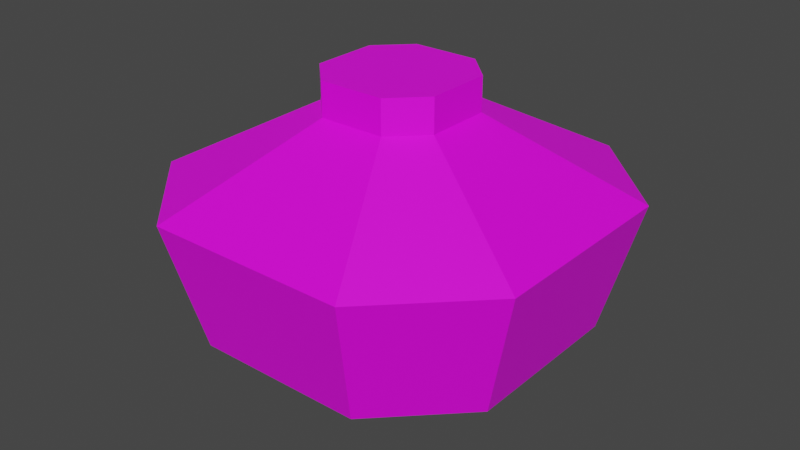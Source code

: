 # Source: orient_rice_lantern.blend  (saved by Blender 3.4.6; exported with 4.5.12 LTS)
import bpy
from mathutils import Matrix  # noqa: F401  (used for matrix-valued properties, if any)

bpy.ops.wm.read_factory_settings(use_empty=True)
scene = bpy.context.scene
scene.name = 'Scene'

# ---- collections
col_collection = bpy.data.collections.new('Collection'); scene.collection.children.link(col_collection)

# ---- images (referenced by path relative to the original .blend; pixels are not part of the script)
import os
ASSET_DIR = os.environ.get("B2B_ASSET_DIR", "")  # directory of the original .blend (textures are referenced by path, not embedded)
HERE = os.path.dirname(os.path.abspath(__file__))  # packed textures are extracted next to this script under _unpacked/

def load_image(name, relpath, width, height, colorspace="sRGB"):
    """Load a texture the original file referenced (path relative to the .blend, or extracted next to this script)."""
    p = next((c for c in (os.path.join(HERE, relpath), os.path.join(ASSET_DIR, relpath)) if relpath and os.path.exists(c)), "")
    if p:
        img = bpy.data.images.load(p, check_existing=True)
        img.name = name
    else:  # same state as the original file: an image datablock whose file is absent (Cycles renders it pink)
        img = bpy.data.images.new(name, width, height)
        img.source = "FILE"
        img.filepath = "//" + (relpath or name)
    img.colorspace_settings.name = colorspace
    return img
img_orient_rice_lantern_png = load_image('orient_rice_lantern.png', 'orient_rice_lantern.png', 1024, 1024, 'sRGB')

# ---- materials (node trees are filled in below, after node groups)
mat_mat = bpy.data.materials.new('mat')
mat_mat.use_transparent_shadow = False

# ---- material node trees
mat_mat.use_nodes = True; mat_mat.node_tree.nodes.clear()
_N = mat_mat.node_tree.nodes; _L = mat_mat.node_tree.links
n0 = _N.new('ShaderNodeBsdfPrincipled'); n0.name = 'Principled BSDF'; n0.location = (10, 300)
n0.distribution = 'GGX'
n0.subsurface_method = 'RANDOM_WALK_SKIN'
n0.inputs[3].default_value = 1.45
n0.inputs[27].default_value = (0.0, 0.0, 0.0, 1.0)
n0.inputs[28].default_value = 1.0
n1 = _N.new('ShaderNodeOutputMaterial'); n1.name = 'Material Output'; n1.location = (300, 300)
n2 = _N.new('ShaderNodeTexImage'); n2.name = 'Image Texture'; n2.location = (-268, 221)
n2.image = img_orient_rice_lantern_png
n2.interpolation = 'Closest'
_L.new(n0.outputs[0], n1.inputs[0])
_L.new(n2.outputs[0], n0.inputs[0])
n1.is_active_output = True

# ---- world
world_world = bpy.data.worlds.new('World'); scene.world = world_world
world_world.use_nodes = True; world_world.node_tree.nodes.clear()
_N = world_world.node_tree.nodes; _L = world_world.node_tree.links
n0 = _N.new('ShaderNodeOutputWorld'); n0.name = 'World Output'; n0.location = (300, 300)
n1 = _N.new('ShaderNodeBackground'); n1.name = 'Background'; n1.location = (10, 300)
n1.inputs[0].default_value = (0.05088, 0.05088, 0.05088, 1.0)
_L.new(n1.outputs[0], n0.inputs[0])
n0.is_active_output = True
world_world.color = (0.05088, 0.05088, 0.05088)
world_world.use_sun_shadow = False
world_world.sun_shadow_jitter_overblur = 0.0

# ---- meshes
me_cube_002 = bpy.data.meshes.new('Cube.002')
me_cube_002.from_pydata([(0.08427, -0.163, 0.3518), (0.163, -0.08427, 0.3518), (0.163, 0.08427, 0.3518), (0.08427, 0.163, 0.3518), (-0.08427, 0.163, 0.3518), (-0.163, 0.08427, 0.3518), (-0.163, -0.08427, 0.3518), (-0.08427, -0.163, 0.3518), (-0.2164, -0.4186, -0.1626), (-0.4186, -0.2164, -0.1626), (-0.5, -0.2585, 0.1626), (-0.2585, -0.5, 0.1626), (-0.4186, 0.2164, -0.1626), (-0.2164, 0.4186, -0.1626), (-0.2585, 0.5, 0.1626), (-0.5, 0.2585, 0.1626), (0.4186, -0.2164, -0.1626), (0.2164, -0.4186, -0.1626), (0.2585, -0.5, 0.1626), (0.5, -0.2585, 0.1626), (0.2164, 0.4186, -0.1626), (0.4186, 0.2164, -0.1626), (0.5, 0.2585, 0.1626), (0.2585, 0.5, 0.1626), (0.163, -0.08427, 0.4372), (0.163, 0.08427, 0.4372), (0.08427, -0.163, 0.4372), (-0.08427, -0.163, 0.4372), (-0.163, -0.08427, 0.4372), (-0.163, 0.08427, 0.4372), (-0.08427, 0.163, 0.4372), (0.08427, 0.163, 0.4372), (-0.2052, -0.1061, -0.3302), (-0.1061, -0.2052, -0.3302), (-0.1061, 0.2052, -0.3302), (-0.2052, 0.1061, -0.3302), (0.2052, 0.1061, -0.3302), (0.1061, 0.2052, -0.3302), (0.1061, -0.2052, -0.3302), (0.2052, -0.1061, -0.3302)], [], [(17, 18, 11, 8), (21, 22, 19, 16), (5, 6, 28, 29), (14, 15, 5, 4), (9, 10, 15, 12), (13, 14, 23, 20), (8, 11, 10, 9), (14, 13, 12, 15), (22, 21, 20, 23), (18, 17, 16, 19), (8, 9, 32, 33), (10, 11, 7, 6), (19, 22, 2, 1), (15, 10, 6, 5), (23, 14, 4, 3), (18, 19, 1, 0), (11, 18, 0, 7), (22, 23, 3, 2), (25, 31, 30, 29, 28, 27, 26, 24), (1, 2, 25, 24), (4, 5, 29, 30), (6, 7, 27, 28), (7, 0, 26, 27), (3, 4, 30, 31), (2, 3, 31, 25), (0, 1, 24, 26), (35, 34, 37, 36, 39, 38, 33, 32), (21, 16, 39, 36), (9, 12, 35, 32), (16, 17, 38, 39), (20, 21, 36, 37), (17, 8, 33, 38), (13, 20, 37, 34), (12, 13, 34, 35)])
_uv = me_cube_002.uv_layers.new(name='UVMap')
_uv.uv.foreach_set('vector', [0.7164, 0.2184, 0.7585, 0.6422, 0.2415, 0.6422, 0.2836, 0.2184, 0.9186, 0.2184, 1.0, 0.6422, 1.0, 0.6422, 0.9186, 0.2184, 0.337, 0.8888, 0.337, 0.8888, 0.337, 1.0, 0.337, 1.0, 0.2415, 0.6422, 0.0, 0.6422, 0.337, 0.8888, 0.4157, 0.8888, 0.08145, 0.2184, 0.0, 0.6422, 0.0, 0.6422, 0.08145, 0.2184, 0.2836, 0.2184, 0.2415, 0.6422, 0.7585, 0.6422, 0.7164, 0.2184, 0.2836, 0.2184, 0.2415, 0.6422, 0.0, 0.6422, 0.08145, 0.2184, 0.2415, 0.6422, 0.2836, 0.2184, 0.08145, 0.2184, 0.0, 0.6422, 1.0, 0.6422, 0.9186, 0.2184, 0.7164, 0.2184, 0.7585, 0.6422, 0.7585, 0.6422, 0.7164, 0.2184, 0.9186, 0.2184, 1.0, 0.6422, 0.2836, 0.2184, 0.08145, 0.2184, 0.2948, 1.354e-07, 0.3939, 1.354e-07, 0.0, 0.6422, 0.2415, 0.6422, 0.4157, 0.8888, 0.337, 0.8888, 1.0, 0.6422, 1.0, 0.6422, 0.663, 0.8888, 0.663, 0.8888, 0.0, 0.6422, 0.0, 0.6422, 0.337, 0.8888, 0.337, 0.8888, 0.7585, 0.6422, 0.2415, 0.6422, 0.4157, 0.8888, 0.5843, 0.8888, 0.7585, 0.6422, 1.0, 0.6422, 0.663, 0.8888, 0.5843, 0.8888, 0.2415, 0.6422, 0.7585, 0.6422, 0.5843, 0.8888, 0.4157, 0.8888, 1.0, 0.6422, 0.7585, 0.6422, 0.5843, 0.8888, 0.663, 0.8888, 0.663, 1.0, 0.5843, 1.0, 0.4157, 1.0, 0.337, 1.0, 0.337, 1.0, 0.4157, 1.0, 0.5843, 1.0, 0.663, 1.0, 0.663, 0.8888, 0.663, 0.8888, 0.663, 1.0, 0.663, 1.0, 0.4157, 0.8888, 0.337, 0.8888, 0.337, 1.0, 0.4157, 1.0, 0.337, 0.8888, 0.4157, 0.8888, 0.4157, 1.0, 0.337, 1.0, 0.4157, 0.8888, 0.5843, 0.8888, 0.5843, 1.0, 0.4157, 1.0, 0.5843, 0.8888, 0.4157, 0.8888, 0.4157, 1.0, 0.5843, 1.0, 0.663, 0.8888, 0.5843, 0.8888, 0.5843, 1.0, 0.663, 1.0, 0.5843, 0.8888, 0.663, 0.8888, 0.663, 1.0, 0.5843, 1.0, 0.2948, 0.0, 0.3939, 0.0, 0.6061, 0.0, 0.7052, 0.0, 0.7052, 1.354e-07, 0.6061, 1.354e-07, 0.3939, 1.354e-07, 0.2948, 1.354e-07, 0.9186, 0.2184, 0.9186, 0.2184, 0.7052, 1.354e-07, 0.7052, 0.0, 0.08145, 0.2184, 0.08145, 0.2184, 0.2948, 0.0, 0.2948, 1.354e-07, 0.9186, 0.2184, 0.7164, 0.2184, 0.6061, 1.354e-07, 0.7052, 1.354e-07, 0.7164, 0.2184, 0.9186, 0.2184, 0.7052, 0.0, 0.6061, 0.0, 0.7164, 0.2184, 0.2836, 0.2184, 0.3939, 1.354e-07, 0.6061, 1.354e-07, 0.2836, 0.2184, 0.7164, 0.2184, 0.6061, 0.0, 0.3939, 0.0, 0.08145, 0.2184, 0.2836, 0.2184, 0.3939, 0.0, 0.2948, 0.0])
me_cube_002.materials.append(mat_mat)
me_cube_002.update()

# ---- objects
ob_cube = bpy.data.objects.new('Cube', me_cube_002)

# ---- transforms, parenting, visibility, modifiers, constraints
ob_cube.location = (0.0, 0.0, 0.0)

# ---- collection membership
col_collection.objects.link(ob_cube)

# ---- scene / render settings (as saved in the file)
scene.frame_start = 1; scene.frame_end = 250; scene.frame_set(1)
scene.render.engine = 'BLENDER_EEVEE_NEXT'
scene.cycles.sampling_pattern = 'TABULATED_SOBOL'
scene.cycles.use_light_tree = False
scene.view_settings.view_transform = 'Filmic'
bpy.context.view_layer.update()

# ---- added for rendering (the .blend has no active camera and no usable light): camera, sun
cam_auto = bpy.data.cameras.new('AutoCamera')
cam_auto.lens = 50.0
cam_auto.sensor_width = 36.0
cam_auto.clip_end = 1000.0
ob_auto_camera = bpy.data.objects.new('AutoCamera', cam_auto)
scene.collection.objects.link(ob_auto_camera)
ob_auto_camera.location = (1.48869, -1.78642, 1.24445)
ob_auto_camera.rotation_euler = (1.09748, -7.21219e-08, 0.694738)
scene.camera = ob_auto_camera
light_auto_sun = bpy.data.lights.new('AutoSun', 'SUN')
light_auto_sun.energy = 3.0
light_auto_sun.angle = 0.0523599
ob_auto_sun = bpy.data.objects.new('AutoSun', light_auto_sun)
scene.collection.objects.link(ob_auto_sun)
ob_auto_sun.rotation_euler = (0.872665, 0.174533, 0.523599)
bpy.context.view_layer.update()
